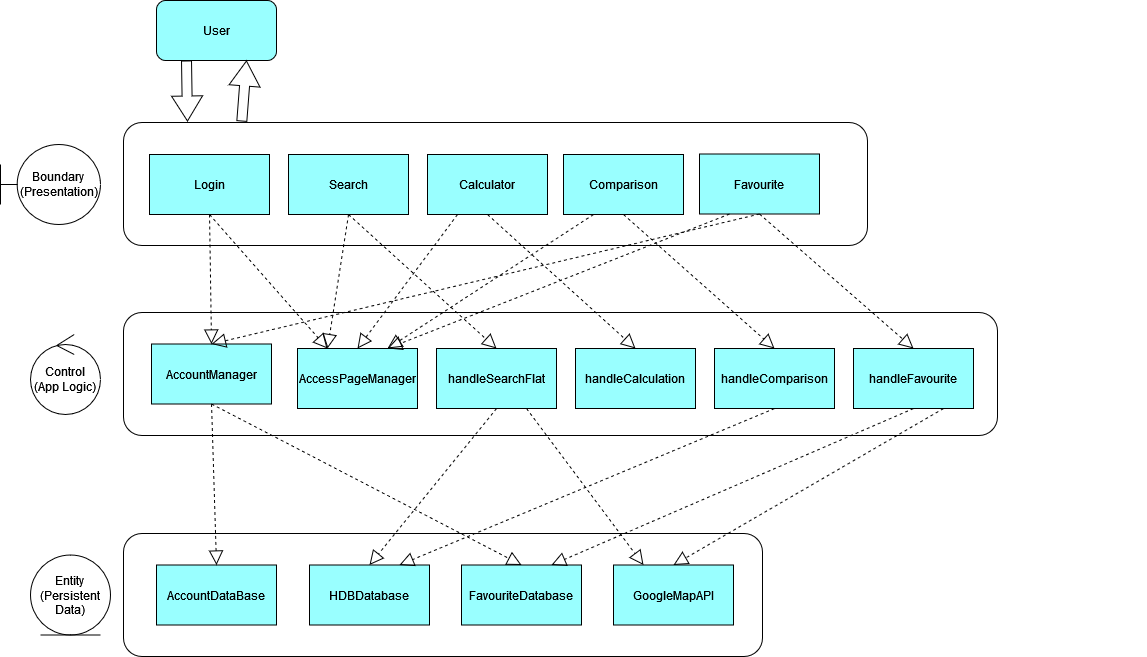

The diagram above was exported from draw.io. Its source (the exported page's mxGraphModel, read from the mxfile embedded in the PNG):
<mxGraphModel dx="1365" dy="1098" grid="0" gridSize="10" guides="1" tooltips="1" connect="1" arrows="1" fold="1" page="0" pageScale="1" pageWidth="850" pageHeight="1100" math="0" shadow="0">
  <root>
    <mxCell id="0" />
    <mxCell id="1" parent="0" />
    <mxCell id="NexWdOyv2umy9Ovkb_yQ-1" value="User" style="rounded=1;whiteSpace=wrap;html=1;fillColor=#99FFFF;" parent="1" vertex="1">
      <mxGeometry x="6" y="-139" width="120" height="60" as="geometry" />
    </mxCell>
    <mxCell id="NexWdOyv2umy9Ovkb_yQ-4" value="" style="shape=flexArrow;endArrow=classic;html=1;rounded=0;fontSize=12;startSize=8;endSize=8;curved=1;exitX=0.25;exitY=1;exitDx=0;exitDy=0;entryX=0.086;entryY=-0.008;entryDx=0;entryDy=0;entryPerimeter=0;" parent="1" source="NexWdOyv2umy9Ovkb_yQ-1" target="NexWdOyv2umy9Ovkb_yQ-5" edge="1">
      <mxGeometry width="50" height="50" relative="1" as="geometry">
        <mxPoint x="175" y="225" as="sourcePoint" />
        <mxPoint x="39" y="-18" as="targetPoint" />
      </mxGeometry>
    </mxCell>
    <mxCell id="NexWdOyv2umy9Ovkb_yQ-7" value="" style="group" parent="1" vertex="1" connectable="0">
      <mxGeometry x="-150" y="-17" width="867" height="123" as="geometry" />
    </mxCell>
    <mxCell id="NexWdOyv2umy9Ovkb_yQ-5" value="" style="rounded=1;whiteSpace=wrap;html=1;" parent="NexWdOyv2umy9Ovkb_yQ-7" vertex="1">
      <mxGeometry x="123" width="744" height="123" as="geometry" />
    </mxCell>
    <mxCell id="NexWdOyv2umy9Ovkb_yQ-6" value="Boundary&lt;br&gt;(Presentation)" style="shape=umlBoundary;whiteSpace=wrap;html=1;" parent="NexWdOyv2umy9Ovkb_yQ-7" vertex="1">
      <mxGeometry y="22" width="100" height="80" as="geometry" />
    </mxCell>
    <mxCell id="NexWdOyv2umy9Ovkb_yQ-9" value="Login" style="rounded=0;whiteSpace=wrap;html=1;fillColor=#99FFFF;" parent="NexWdOyv2umy9Ovkb_yQ-7" vertex="1">
      <mxGeometry x="149" y="32" width="120" height="60" as="geometry" />
    </mxCell>
    <mxCell id="NexWdOyv2umy9Ovkb_yQ-13" value="Search" style="rounded=0;whiteSpace=wrap;html=1;fillColor=#99FFFF;" parent="NexWdOyv2umy9Ovkb_yQ-7" vertex="1">
      <mxGeometry x="288" y="32" width="120" height="60" as="geometry" />
    </mxCell>
    <mxCell id="NexWdOyv2umy9Ovkb_yQ-15" value="Calculator" style="rounded=0;whiteSpace=wrap;html=1;fillColor=#99FFFF;" parent="NexWdOyv2umy9Ovkb_yQ-7" vertex="1">
      <mxGeometry x="427" y="32" width="120" height="60" as="geometry" />
    </mxCell>
    <mxCell id="NexWdOyv2umy9Ovkb_yQ-16" value="Comparison" style="rounded=0;whiteSpace=wrap;html=1;fillColor=#99FFFF;" parent="NexWdOyv2umy9Ovkb_yQ-7" vertex="1">
      <mxGeometry x="563" y="32" width="120" height="60" as="geometry" />
    </mxCell>
    <mxCell id="NexWdOyv2umy9Ovkb_yQ-17" value="Favourite" style="rounded=0;whiteSpace=wrap;html=1;fillColor=#99FFFF;" parent="NexWdOyv2umy9Ovkb_yQ-7" vertex="1">
      <mxGeometry x="699" y="31.5" width="120" height="60" as="geometry" />
    </mxCell>
    <mxCell id="NexWdOyv2umy9Ovkb_yQ-8" value="" style="shape=flexArrow;endArrow=classic;html=1;rounded=0;fontSize=12;startSize=8;endSize=8;curved=1;exitX=0.159;exitY=-0.008;exitDx=0;exitDy=0;exitPerimeter=0;entryX=0.75;entryY=1;entryDx=0;entryDy=0;" parent="1" source="NexWdOyv2umy9Ovkb_yQ-5" target="NexWdOyv2umy9Ovkb_yQ-1" edge="1">
      <mxGeometry width="50" height="50" relative="1" as="geometry">
        <mxPoint x="147" y="116" as="sourcePoint" />
        <mxPoint x="86" y="-75" as="targetPoint" />
      </mxGeometry>
    </mxCell>
    <mxCell id="NexWdOyv2umy9Ovkb_yQ-11" value="" style="rounded=1;whiteSpace=wrap;html=1;" parent="1" vertex="1">
      <mxGeometry x="-27" y="394" width="639" height="123" as="geometry" />
    </mxCell>
    <mxCell id="NexWdOyv2umy9Ovkb_yQ-19" value="" style="group;fillColor=#FFFFFF;" parent="1" vertex="1" connectable="0">
      <mxGeometry x="-120" y="173" width="1116" height="123" as="geometry" />
    </mxCell>
    <mxCell id="NexWdOyv2umy9Ovkb_yQ-12" value="" style="rounded=1;whiteSpace=wrap;html=1;" parent="NexWdOyv2umy9Ovkb_yQ-19" vertex="1">
      <mxGeometry x="93" width="874" height="123" as="geometry" />
    </mxCell>
    <mxCell id="NexWdOyv2umy9Ovkb_yQ-18" value="Control &lt;br&gt;(App Logic)" style="ellipse;shape=umlControl;whiteSpace=wrap;html=1;" parent="NexWdOyv2umy9Ovkb_yQ-19" vertex="1">
      <mxGeometry y="22" width="70" height="80" as="geometry" />
    </mxCell>
    <mxCell id="NexWdOyv2umy9Ovkb_yQ-20" value="AccessPageManager" style="rounded=0;whiteSpace=wrap;html=1;fillColor=#99FFFF;" parent="NexWdOyv2umy9Ovkb_yQ-19" vertex="1">
      <mxGeometry x="267" y="36" width="120" height="60" as="geometry" />
    </mxCell>
    <mxCell id="NexWdOyv2umy9Ovkb_yQ-21" value="handleSearchFlat" style="rounded=0;whiteSpace=wrap;html=1;fillColor=#99FFFF;" parent="NexWdOyv2umy9Ovkb_yQ-19" vertex="1">
      <mxGeometry x="406" y="36" width="120" height="60" as="geometry" />
    </mxCell>
    <mxCell id="NexWdOyv2umy9Ovkb_yQ-35" value="AccountManager" style="rounded=0;whiteSpace=wrap;html=1;fillColor=#99FFFF;" parent="NexWdOyv2umy9Ovkb_yQ-19" vertex="1">
      <mxGeometry x="121" y="31.5" width="120" height="60" as="geometry" />
    </mxCell>
    <mxCell id="NexWdOyv2umy9Ovkb_yQ-40" value="handleCalculation" style="rounded=0;whiteSpace=wrap;html=1;fillColor=#99FFFF;" parent="NexWdOyv2umy9Ovkb_yQ-19" vertex="1">
      <mxGeometry x="545" y="36" width="120" height="60" as="geometry" />
    </mxCell>
    <mxCell id="NexWdOyv2umy9Ovkb_yQ-42" value="handleComparison" style="rounded=0;whiteSpace=wrap;html=1;fillColor=#99FFFF;" parent="NexWdOyv2umy9Ovkb_yQ-19" vertex="1">
      <mxGeometry x="684" y="36" width="120" height="60" as="geometry" />
    </mxCell>
    <mxCell id="NexWdOyv2umy9Ovkb_yQ-45" value="handleFavourite" style="rounded=0;whiteSpace=wrap;html=1;fillColor=#99FFFF;" parent="NexWdOyv2umy9Ovkb_yQ-19" vertex="1">
      <mxGeometry x="823" y="36" width="120" height="60" as="geometry" />
    </mxCell>
    <mxCell id="NexWdOyv2umy9Ovkb_yQ-22" value="AccountDataBase" style="rounded=0;whiteSpace=wrap;html=1;fillColor=#99FFFF;" parent="1" vertex="1">
      <mxGeometry x="6" y="425.5" width="120" height="60" as="geometry" />
    </mxCell>
    <mxCell id="NexWdOyv2umy9Ovkb_yQ-23" value="FavouriteDatabase" style="rounded=0;whiteSpace=wrap;html=1;fillColor=#99FFFF;" parent="1" vertex="1">
      <mxGeometry x="311" y="425.5" width="120" height="60" as="geometry" />
    </mxCell>
    <mxCell id="NexWdOyv2umy9Ovkb_yQ-24" value="HDBDatabase" style="rounded=0;whiteSpace=wrap;html=1;fillColor=#99FFFF;" parent="1" vertex="1">
      <mxGeometry x="159" y="425.5" width="120" height="60" as="geometry" />
    </mxCell>
    <mxCell id="NexWdOyv2umy9Ovkb_yQ-25" value="Entity&lt;br&gt;(Persistent Data)" style="ellipse;shape=umlEntity;whiteSpace=wrap;html=1;" parent="1" vertex="1">
      <mxGeometry x="-120" y="415.5" width="80" height="80" as="geometry" />
    </mxCell>
    <mxCell id="NexWdOyv2umy9Ovkb_yQ-26" value="" style="endArrow=block;dashed=1;endFill=0;endSize=12;html=1;rounded=0;fontSize=12;curved=1;exitX=0.5;exitY=1;exitDx=0;exitDy=0;entryX=0.25;entryY=0;entryDx=0;entryDy=0;" parent="1" source="NexWdOyv2umy9Ovkb_yQ-9" target="NexWdOyv2umy9Ovkb_yQ-20" edge="1">
      <mxGeometry width="160" relative="1" as="geometry">
        <mxPoint x="139" y="270" as="sourcePoint" />
        <mxPoint x="299" y="270" as="targetPoint" />
      </mxGeometry>
    </mxCell>
    <mxCell id="NexWdOyv2umy9Ovkb_yQ-28" value="" style="endArrow=block;dashed=1;endFill=0;endSize=12;html=1;rounded=0;fontSize=12;curved=1;exitX=0.5;exitY=1;exitDx=0;exitDy=0;entryX=0.25;entryY=0;entryDx=0;entryDy=0;" parent="1" source="NexWdOyv2umy9Ovkb_yQ-13" target="NexWdOyv2umy9Ovkb_yQ-20" edge="1">
      <mxGeometry width="160" relative="1" as="geometry">
        <mxPoint x="69" y="85" as="sourcePoint" />
        <mxPoint x="69" y="217" as="targetPoint" />
      </mxGeometry>
    </mxCell>
    <mxCell id="NexWdOyv2umy9Ovkb_yQ-29" value="" style="endArrow=block;dashed=1;endFill=0;endSize=12;html=1;rounded=0;fontSize=12;curved=1;exitX=0.25;exitY=1;exitDx=0;exitDy=0;entryX=0.5;entryY=0;entryDx=0;entryDy=0;" parent="1" source="NexWdOyv2umy9Ovkb_yQ-15" target="NexWdOyv2umy9Ovkb_yQ-20" edge="1">
      <mxGeometry width="160" relative="1" as="geometry">
        <mxPoint x="79" y="95" as="sourcePoint" />
        <mxPoint x="79" y="227" as="targetPoint" />
      </mxGeometry>
    </mxCell>
    <mxCell id="NexWdOyv2umy9Ovkb_yQ-30" value="" style="endArrow=block;dashed=1;endFill=0;endSize=12;html=1;rounded=0;fontSize=12;curved=1;exitX=0.25;exitY=1;exitDx=0;exitDy=0;entryX=0.75;entryY=0;entryDx=0;entryDy=0;" parent="1" source="NexWdOyv2umy9Ovkb_yQ-17" target="NexWdOyv2umy9Ovkb_yQ-20" edge="1">
      <mxGeometry width="160" relative="1" as="geometry">
        <mxPoint x="317" y="85" as="sourcePoint" />
        <mxPoint x="69" y="217" as="targetPoint" />
      </mxGeometry>
    </mxCell>
    <mxCell id="NexWdOyv2umy9Ovkb_yQ-31" value="" style="endArrow=block;dashed=1;endFill=0;endSize=12;html=1;rounded=0;fontSize=12;curved=1;exitX=0.25;exitY=1;exitDx=0;exitDy=0;entryX=0.75;entryY=0;entryDx=0;entryDy=0;" parent="1" source="NexWdOyv2umy9Ovkb_yQ-16" target="NexWdOyv2umy9Ovkb_yQ-20" edge="1">
      <mxGeometry width="160" relative="1" as="geometry">
        <mxPoint x="327" y="95" as="sourcePoint" />
        <mxPoint x="79" y="227" as="targetPoint" />
      </mxGeometry>
    </mxCell>
    <mxCell id="NexWdOyv2umy9Ovkb_yQ-33" value="" style="endArrow=block;dashed=1;endFill=0;endSize=12;html=1;rounded=0;fontSize=12;curved=1;exitX=0.5;exitY=1;exitDx=0;exitDy=0;entryX=0.5;entryY=0;entryDx=0;entryDy=0;" parent="1" source="NexWdOyv2umy9Ovkb_yQ-13" target="NexWdOyv2umy9Ovkb_yQ-21" edge="1">
      <mxGeometry width="160" relative="1" as="geometry">
        <mxPoint x="193" y="292" as="sourcePoint" />
        <mxPoint x="353" y="292" as="targetPoint" />
      </mxGeometry>
    </mxCell>
    <mxCell id="NexWdOyv2umy9Ovkb_yQ-34" value="" style="endArrow=block;dashed=1;endFill=0;endSize=12;html=1;rounded=0;fontSize=12;curved=1;exitX=0.5;exitY=1;exitDx=0;exitDy=0;entryX=0.5;entryY=0;entryDx=0;entryDy=0;" parent="1" source="NexWdOyv2umy9Ovkb_yQ-35" target="NexWdOyv2umy9Ovkb_yQ-22" edge="1">
      <mxGeometry width="160" relative="1" as="geometry">
        <mxPoint x="75" y="381" as="sourcePoint" />
        <mxPoint x="235" y="381" as="targetPoint" />
      </mxGeometry>
    </mxCell>
    <mxCell id="NexWdOyv2umy9Ovkb_yQ-36" value="" style="endArrow=block;dashed=1;endFill=0;endSize=12;html=1;rounded=0;fontSize=12;curved=1;exitX=0.5;exitY=1;exitDx=0;exitDy=0;entryX=0.5;entryY=0;entryDx=0;entryDy=0;" parent="1" source="NexWdOyv2umy9Ovkb_yQ-9" target="NexWdOyv2umy9Ovkb_yQ-35" edge="1">
      <mxGeometry width="160" relative="1" as="geometry">
        <mxPoint x="11" y="92" as="sourcePoint" />
        <mxPoint x="129" y="226" as="targetPoint" />
      </mxGeometry>
    </mxCell>
    <mxCell id="NexWdOyv2umy9Ovkb_yQ-37" value="" style="endArrow=block;dashed=1;endFill=0;endSize=12;html=1;rounded=0;fontSize=12;curved=1;exitX=0.5;exitY=1;exitDx=0;exitDy=0;entryX=0.5;entryY=0;entryDx=0;entryDy=0;" parent="1" source="NexWdOyv2umy9Ovkb_yQ-35" target="NexWdOyv2umy9Ovkb_yQ-23" edge="1">
      <mxGeometry width="160" relative="1" as="geometry">
        <mxPoint x="71" y="275" as="sourcePoint" />
        <mxPoint x="76" y="436" as="targetPoint" />
      </mxGeometry>
    </mxCell>
    <mxCell id="NexWdOyv2umy9Ovkb_yQ-38" value="" style="endArrow=block;dashed=1;endFill=0;endSize=12;html=1;rounded=0;fontSize=12;curved=1;exitX=0.5;exitY=1;exitDx=0;exitDy=0;entryX=0.5;entryY=0;entryDx=0;entryDy=0;" parent="1" source="NexWdOyv2umy9Ovkb_yQ-17" target="NexWdOyv2umy9Ovkb_yQ-35" edge="1">
      <mxGeometry width="160" relative="1" as="geometry">
        <mxPoint x="589" y="85" as="sourcePoint" />
        <mxPoint x="247" y="219" as="targetPoint" />
      </mxGeometry>
    </mxCell>
    <mxCell id="NexWdOyv2umy9Ovkb_yQ-39" value="" style="endArrow=block;dashed=1;endFill=0;endSize=12;html=1;rounded=0;fontSize=12;curved=1;exitX=0.5;exitY=1;exitDx=0;exitDy=0;entryX=0.5;entryY=0;entryDx=0;entryDy=0;" parent="1" source="NexWdOyv2umy9Ovkb_yQ-21" target="NexWdOyv2umy9Ovkb_yQ-24" edge="1">
      <mxGeometry width="160" relative="1" as="geometry">
        <mxPoint x="220" y="333" as="sourcePoint" />
        <mxPoint x="380" y="333" as="targetPoint" />
      </mxGeometry>
    </mxCell>
    <mxCell id="NexWdOyv2umy9Ovkb_yQ-41" value="" style="endArrow=block;dashed=1;endFill=0;endSize=12;html=1;rounded=0;fontSize=12;curved=1;exitX=0.5;exitY=1;exitDx=0;exitDy=0;entryX=0.5;entryY=0;entryDx=0;entryDy=0;" parent="1" source="NexWdOyv2umy9Ovkb_yQ-15" target="NexWdOyv2umy9Ovkb_yQ-40" edge="1">
      <mxGeometry width="160" relative="1" as="geometry">
        <mxPoint x="317" y="85" as="sourcePoint" />
        <mxPoint x="217" y="219" as="targetPoint" />
      </mxGeometry>
    </mxCell>
    <mxCell id="NexWdOyv2umy9Ovkb_yQ-43" value="" style="endArrow=block;dashed=1;endFill=0;endSize=12;html=1;rounded=0;fontSize=12;curved=1;exitX=0.5;exitY=1;exitDx=0;exitDy=0;entryX=0.5;entryY=0;entryDx=0;entryDy=0;" parent="1" source="NexWdOyv2umy9Ovkb_yQ-16" target="NexWdOyv2umy9Ovkb_yQ-42" edge="1">
      <mxGeometry width="160" relative="1" as="geometry">
        <mxPoint x="453" y="85" as="sourcePoint" />
        <mxPoint x="247" y="219" as="targetPoint" />
      </mxGeometry>
    </mxCell>
    <mxCell id="NexWdOyv2umy9Ovkb_yQ-44" value="" style="endArrow=block;dashed=1;endFill=0;endSize=12;html=1;rounded=0;fontSize=12;curved=1;exitX=0.5;exitY=1;exitDx=0;exitDy=0;entryX=0.75;entryY=0;entryDx=0;entryDy=0;" parent="1" source="NexWdOyv2umy9Ovkb_yQ-42" target="NexWdOyv2umy9Ovkb_yQ-24" edge="1">
      <mxGeometry width="160" relative="1" as="geometry">
        <mxPoint x="356" y="279" as="sourcePoint" />
        <mxPoint x="229" y="436" as="targetPoint" />
      </mxGeometry>
    </mxCell>
    <mxCell id="NexWdOyv2umy9Ovkb_yQ-47" value="" style="endArrow=block;dashed=1;endFill=0;endSize=12;html=1;rounded=0;fontSize=12;curved=1;exitX=0.5;exitY=1;exitDx=0;exitDy=0;entryX=0.5;entryY=0;entryDx=0;entryDy=0;" parent="1" source="NexWdOyv2umy9Ovkb_yQ-17" target="NexWdOyv2umy9Ovkb_yQ-45" edge="1">
      <mxGeometry width="160" relative="1" as="geometry">
        <mxPoint x="638" y="361" as="sourcePoint" />
        <mxPoint x="798" y="361" as="targetPoint" />
      </mxGeometry>
    </mxCell>
    <mxCell id="NexWdOyv2umy9Ovkb_yQ-48" value="" style="endArrow=block;dashed=1;endFill=0;endSize=12;html=1;rounded=0;fontSize=12;curved=1;exitX=0.5;exitY=1;exitDx=0;exitDy=0;entryX=0.75;entryY=0;entryDx=0;entryDy=0;" parent="1" source="NexWdOyv2umy9Ovkb_yQ-45" target="NexWdOyv2umy9Ovkb_yQ-23" edge="1">
      <mxGeometry width="160" relative="1" as="geometry">
        <mxPoint x="619" y="85" as="sourcePoint" />
        <mxPoint x="519" y="431" as="targetPoint" />
      </mxGeometry>
    </mxCell>
    <mxCell id="mEeBA3hZgkzq2niAZZ4y-3" value="GoogleMapAPI" style="rounded=0;whiteSpace=wrap;html=1;fillColor=#99FFFF;" parent="1" vertex="1">
      <mxGeometry x="463" y="425.5" width="120" height="60" as="geometry" />
    </mxCell>
    <mxCell id="mEeBA3hZgkzq2niAZZ4y-4" value="" style="endArrow=block;dashed=1;endFill=0;endSize=12;html=1;rounded=0;fontSize=12;curved=1;exitX=0.75;exitY=1;exitDx=0;exitDy=0;entryX=0.5;entryY=0;entryDx=0;entryDy=0;" parent="1" source="NexWdOyv2umy9Ovkb_yQ-45" target="mEeBA3hZgkzq2niAZZ4y-3" edge="1">
      <mxGeometry width="160" relative="1" as="geometry">
        <mxPoint x="481" y="247" as="sourcePoint" />
        <mxPoint x="641" y="247" as="targetPoint" />
      </mxGeometry>
    </mxCell>
    <mxCell id="mEeBA3hZgkzq2niAZZ4y-5" value="" style="endArrow=block;dashed=1;endFill=0;endSize=12;html=1;rounded=0;fontSize=12;curved=1;exitX=0.75;exitY=1;exitDx=0;exitDy=0;entryX=0.25;entryY=0;entryDx=0;entryDy=0;" parent="1" source="NexWdOyv2umy9Ovkb_yQ-21" target="mEeBA3hZgkzq2niAZZ4y-3" edge="1">
      <mxGeometry width="160" relative="1" as="geometry">
        <mxPoint x="803" y="279" as="sourcePoint" />
        <mxPoint x="533" y="436" as="targetPoint" />
      </mxGeometry>
    </mxCell>
  </root>
</mxGraphModel>